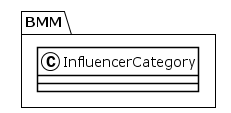

The diagram above was rendered by PlantUML. Its source (embedded in the PNG):
@startuml
!theme plain
package BMM {
class InfluencerCategory {
}
}
@enduml